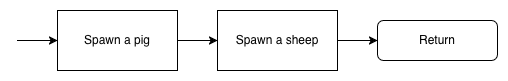

The diagram above was exported from draw.io. Its source (the exported page's mxGraphModel, read from the mxfile embedded in the PNG):
<mxGraphModel dx="897" dy="617" grid="1" gridSize="10" guides="1" tooltips="1" connect="1" arrows="1" fold="1" page="1" pageScale="1" pageWidth="827" pageHeight="1169" math="0" shadow="0">
  <root>
    <mxCell id="0" />
    <mxCell id="1" parent="0" />
    <mxCell id="uskm02Xs_X4qfZm9SK56-10" edge="1" parent="1" style="edgeStyle=orthogonalEdgeStyle;rounded=0;orthogonalLoop=1;jettySize=auto;html=1;" target="uskm02Xs_X4qfZm9SK56-6">
      <mxGeometry relative="1" as="geometry">
        <mxPoint x="320" y="220" as="sourcePoint" />
      </mxGeometry>
    </mxCell>
    <mxCell id="XzkKagO0dLFVehPO9g_K-1" edge="1" parent="1" source="uskm02Xs_X4qfZm9SK56-6" style="edgeStyle=orthogonalEdgeStyle;rounded=0;orthogonalLoop=1;jettySize=auto;html=1;exitX=1;exitY=0.5;exitDx=0;exitDy=0;entryX=0;entryY=0.5;entryDx=0;entryDy=0;" target="uskm02Xs_X4qfZm9SK56-7">
      <mxGeometry relative="1" as="geometry" />
    </mxCell>
    <mxCell id="uskm02Xs_X4qfZm9SK56-6" parent="1" style="rounded=0;whiteSpace=wrap;html=1;" value="Spawn a pig" vertex="1">
      <mxGeometry height="60" width="120" x="360" y="190" as="geometry" />
    </mxCell>
    <mxCell id="uskm02Xs_X4qfZm9SK56-12" edge="1" parent="1" source="uskm02Xs_X4qfZm9SK56-7" style="edgeStyle=orthogonalEdgeStyle;rounded=0;orthogonalLoop=1;jettySize=auto;html=1;" target="uskm02Xs_X4qfZm9SK56-8">
      <mxGeometry relative="1" as="geometry" />
    </mxCell>
    <mxCell id="uskm02Xs_X4qfZm9SK56-7" parent="1" style="rounded=0;whiteSpace=wrap;html=1;" value="Spawn a sheep" vertex="1">
      <mxGeometry height="60" width="120" x="520" y="190" as="geometry" />
    </mxCell>
    <mxCell id="uskm02Xs_X4qfZm9SK56-8" parent="1" style="rounded=1;whiteSpace=wrap;html=1;" value="Return" vertex="1">
      <mxGeometry height="40" width="120" x="680" y="200" as="geometry" />
    </mxCell>
  </root>
</mxGraphModel>